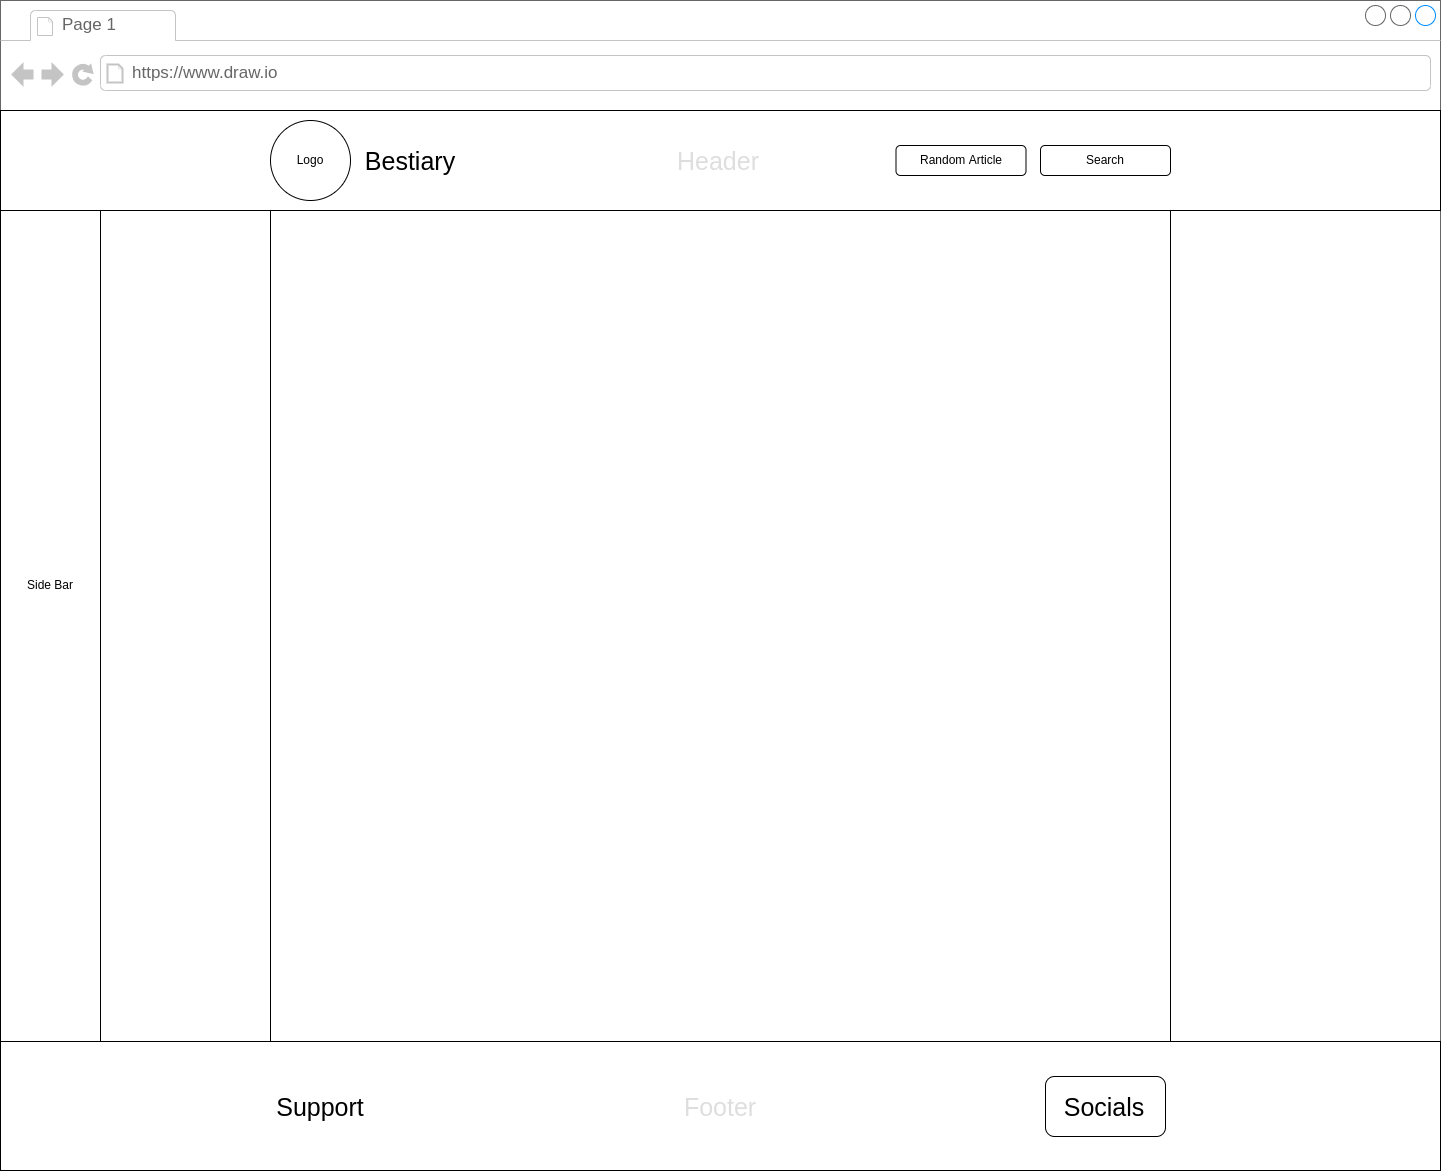

The diagram above was exported from draw.io. Its source (the exported page's mxGraphModel, read from the mxfile embedded in the PNG):
<mxGraphModel dx="2377" dy="2002" grid="1" gridSize="10" guides="1" tooltips="1" connect="1" arrows="1" fold="1" page="1" pageScale="1" pageWidth="827" pageHeight="1169" math="0" shadow="0">
  <root>
    <mxCell id="0" />
    <mxCell id="1" parent="0" />
    <mxCell id="oSOH8mDTGZNCKSw2DUNV-1" value="" style="strokeWidth=1;shadow=0;dashed=0;align=center;html=1;shape=mxgraph.mockup.containers.browserWindow;rSize=0;strokeColor=#666666;strokeColor2=#008cff;strokeColor3=#c4c4c4;mainText=,;recursiveResize=0;" vertex="1" parent="1">
      <mxGeometry x="-306" y="-110" width="1440" height="1170" as="geometry" />
    </mxCell>
    <mxCell id="oSOH8mDTGZNCKSw2DUNV-2" value="Page 1" style="strokeWidth=1;shadow=0;dashed=0;align=center;html=1;shape=mxgraph.mockup.containers.anchor;fontSize=17;fontColor=#666666;align=left;" vertex="1" parent="oSOH8mDTGZNCKSw2DUNV-1">
      <mxGeometry x="60" y="12" width="110" height="26" as="geometry" />
    </mxCell>
    <mxCell id="oSOH8mDTGZNCKSw2DUNV-3" value="https://www.draw.io" style="strokeWidth=1;shadow=0;dashed=0;align=center;html=1;shape=mxgraph.mockup.containers.anchor;rSize=0;fontSize=17;fontColor=#666666;align=left;" vertex="1" parent="oSOH8mDTGZNCKSw2DUNV-1">
      <mxGeometry x="130" y="60" width="250" height="26" as="geometry" />
    </mxCell>
    <mxCell id="oSOH8mDTGZNCKSw2DUNV-4" value="" style="rounded=0;whiteSpace=wrap;html=1;" vertex="1" parent="oSOH8mDTGZNCKSw2DUNV-1">
      <mxGeometry y="210" width="100" height="960" as="geometry" />
    </mxCell>
    <mxCell id="oSOH8mDTGZNCKSw2DUNV-5" value="Side Bar" style="text;html=1;strokeColor=none;fillColor=none;align=center;verticalAlign=middle;whiteSpace=wrap;rounded=0;" vertex="1" parent="oSOH8mDTGZNCKSw2DUNV-1">
      <mxGeometry x="20" y="570" width="60" height="30" as="geometry" />
    </mxCell>
    <mxCell id="oSOH8mDTGZNCKSw2DUNV-6" value="" style="rounded=0;whiteSpace=wrap;html=1;" vertex="1" parent="oSOH8mDTGZNCKSw2DUNV-1">
      <mxGeometry x="270" y="110" width="900" height="1050" as="geometry" />
    </mxCell>
    <mxCell id="oSOH8mDTGZNCKSw2DUNV-7" value="" style="rounded=0;whiteSpace=wrap;html=1;" vertex="1" parent="oSOH8mDTGZNCKSw2DUNV-1">
      <mxGeometry y="1041" width="1440" height="129" as="geometry" />
    </mxCell>
    <mxCell id="oSOH8mDTGZNCKSw2DUNV-8" value="Footer" style="text;html=1;strokeColor=none;fillColor=none;align=center;verticalAlign=middle;whiteSpace=wrap;rounded=0;fontSize=25;fontColor=#DEDEDE;" vertex="1" parent="oSOH8mDTGZNCKSw2DUNV-1">
      <mxGeometry x="690" y="1090.5" width="60" height="30" as="geometry" />
    </mxCell>
    <mxCell id="oSOH8mDTGZNCKSw2DUNV-9" value="Support" style="text;html=1;strokeColor=none;fillColor=none;align=center;verticalAlign=middle;whiteSpace=wrap;rounded=0;fontSize=25;fontColor=#000000;" vertex="1" parent="oSOH8mDTGZNCKSw2DUNV-1">
      <mxGeometry x="270" y="1090.5" width="100" height="30" as="geometry" />
    </mxCell>
    <mxCell id="oSOH8mDTGZNCKSw2DUNV-10" value="" style="rounded=1;whiteSpace=wrap;html=1;fontSize=25;fontColor=#000000;" vertex="1" parent="oSOH8mDTGZNCKSw2DUNV-1">
      <mxGeometry x="1045" y="1076" width="120" height="60" as="geometry" />
    </mxCell>
    <mxCell id="oSOH8mDTGZNCKSw2DUNV-11" value="Socials" style="text;html=1;strokeColor=none;fillColor=none;align=center;verticalAlign=middle;whiteSpace=wrap;rounded=0;fontSize=25;fontColor=#000000;" vertex="1" parent="oSOH8mDTGZNCKSw2DUNV-1">
      <mxGeometry x="1074" y="1090.5" width="60" height="30" as="geometry" />
    </mxCell>
    <mxCell id="oSOH8mDTGZNCKSw2DUNV-24" value="" style="rounded=0;whiteSpace=wrap;html=1;" vertex="1" parent="1">
      <mxGeometry x="-306" width="1440" height="100" as="geometry" />
    </mxCell>
    <mxCell id="oSOH8mDTGZNCKSw2DUNV-25" value="" style="ellipse;whiteSpace=wrap;html=1;aspect=fixed;" vertex="1" parent="1">
      <mxGeometry x="-36" y="10" width="80" height="80" as="geometry" />
    </mxCell>
    <mxCell id="oSOH8mDTGZNCKSw2DUNV-26" value="Header" style="text;html=1;strokeColor=none;fillColor=none;align=center;verticalAlign=middle;whiteSpace=wrap;rounded=0;fontSize=25;fontColor=#DEDEDE;" vertex="1" parent="1">
      <mxGeometry x="381.75" y="35" width="60" height="30" as="geometry" />
    </mxCell>
    <mxCell id="oSOH8mDTGZNCKSw2DUNV-27" value="Logo" style="text;html=1;strokeColor=none;fillColor=none;align=center;verticalAlign=middle;whiteSpace=wrap;rounded=0;" vertex="1" parent="1">
      <mxGeometry x="-26" y="35" width="60" height="30" as="geometry" />
    </mxCell>
    <mxCell id="oSOH8mDTGZNCKSw2DUNV-28" value="" style="rounded=1;whiteSpace=wrap;html=1;" vertex="1" parent="1">
      <mxGeometry x="734" y="35" width="130" height="30" as="geometry" />
    </mxCell>
    <mxCell id="oSOH8mDTGZNCKSw2DUNV-29" value="Search" style="text;html=1;strokeColor=none;fillColor=none;align=center;verticalAlign=middle;whiteSpace=wrap;rounded=0;" vertex="1" parent="1">
      <mxGeometry x="769" y="35" width="60" height="30" as="geometry" />
    </mxCell>
    <mxCell id="oSOH8mDTGZNCKSw2DUNV-30" value="Bestiary" style="text;html=1;strokeColor=none;fillColor=none;align=center;verticalAlign=middle;whiteSpace=wrap;rounded=0;fontSize=25;fontColor=#000000;" vertex="1" parent="1">
      <mxGeometry x="74" y="35" width="60" height="30" as="geometry" />
    </mxCell>
    <mxCell id="oSOH8mDTGZNCKSw2DUNV-31" value="" style="rounded=1;whiteSpace=wrap;html=1;" vertex="1" parent="1">
      <mxGeometry x="589.5" y="35" width="130" height="30" as="geometry" />
    </mxCell>
    <mxCell id="oSOH8mDTGZNCKSw2DUNV-32" value="Random Article" style="text;html=1;strokeColor=none;fillColor=none;align=center;verticalAlign=middle;whiteSpace=wrap;rounded=0;" vertex="1" parent="1">
      <mxGeometry x="609.75" y="35" width="89.5" height="30" as="geometry" />
    </mxCell>
  </root>
</mxGraphModel>